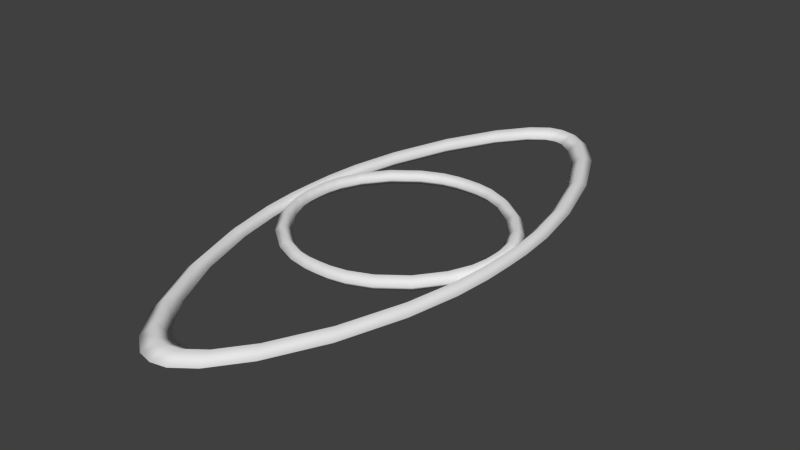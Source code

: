 # Source: eye.blend  (saved by Blender 2.76.0; exported with 4.5.12 LTS)
import bpy
from mathutils import Matrix  # noqa: F401  (used for matrix-valued properties, if any)

bpy.ops.wm.read_factory_settings(use_empty=True)
scene = bpy.context.scene
scene.name = 'Scene'

# ---- collections
col_collection_1 = bpy.data.collections.new('Collection 1'); scene.collection.children.link(col_collection_1)

# ---- world
world_world = bpy.data.worlds.new('World'); scene.world = world_world
world_world.color = (0.05088, 0.05088, 0.05088)
world_world.use_sun_shadow = False
world_world.sun_shadow_jitter_overblur = 0.0
world_world.cycles.sampling_method = 'MANUAL'
world_world.cycles.sample_map_resolution = 256

# ---- meshes
me_mesh = bpy.data.meshes.new('Mesh')
me_mesh.from_pydata([(-0.7566, -0.7566, -9.313e-09), (-0.7071, -0.7071, 0.06999), (-0.6576, -0.6576, 9.313e-09), (-0.7071, -0.7071, -0.06999), (-0.944, -0.5091, 1.863e-09), (-0.8833, -0.4741, 0.06999), (-0.8227, -0.4392, -1.863e-09), (-0.8833, -0.4741, -0.06999), (-1.036, -0.2901, 9.313e-10), (-0.9692, -0.2702, 0.06999), (-0.9021, -0.2503, -9.313e-10), (-0.9692, -0.2702, -0.06999), (-1.066, -0.126, 1.164e-09), (-0.9965, -0.1187, 0.06999), (-0.9269, -0.1115, -1.164e-09), (-0.9965, -0.1187, -0.06999), (-1.07, 1.807e-08, 3.088e-11), (-1.0, 3.725e-09, 0.06999), (-0.93, -1.807e-08, -3.088e-11), (-1.0, -3.725e-09, -0.06999), (-1.066, 0.126, -4.657e-10), (-0.9965, 0.1187, 0.06999), (-0.9269, 0.1115, 4.657e-10), (-0.9965, 0.1187, -0.06999), (-1.036, 0.2901, -9.313e-10), (-0.9692, 0.2702, 0.06999), (-0.9021, 0.2503, 9.313e-10), (-0.9692, 0.2702, -0.06999), (-0.944, 0.5091, 0.0), (-0.8833, 0.4741, 0.06999), (-0.8227, 0.4392, 0.0), (-0.8833, 0.4741, -0.06999), (-0.7566, 0.7566, 0.0), (-0.7071, 0.7071, 0.06999), (-0.6576, 0.6576, 0.0), (-0.7071, 0.7071, -0.06999), (-0.5091, 0.944, -9.313e-09), (-0.4741, 0.8833, 0.06999), (-0.4392, 0.8227, 9.313e-09), (-0.4741, 0.8833, -0.06999), (-0.2901, 1.036, -9.313e-09), (-0.2702, 0.9692, 0.06999), (-0.2503, 0.9021, 9.313e-09), (-0.2702, 0.9692, -0.06999), (-0.126, 1.066, -7.451e-09), (-0.1187, 0.9965, 0.06999), (-0.1115, 0.9269, 7.451e-09), (-0.1187, 0.9965, -0.06999), (2.98e-08, 1.07, -7.451e-09), (0.0, 1.0, 0.06999), (-2.98e-08, 0.93, 7.451e-09), (0.0, 1.0, -0.06999), (0.126, 1.066, -9.313e-09), (0.1187, 0.9965, 0.06999), (0.1115, 0.9269, 9.313e-09), (0.1187, 0.9965, -0.06999), (0.2901, 1.036, -1.118e-08), (0.2702, 0.9692, 0.06999), (0.2503, 0.9021, 1.118e-08), (0.2702, 0.9692, -0.06999), (0.5091, 0.944, -1.397e-08), (0.4741, 0.8833, 0.06999), (0.4392, 0.8227, 1.397e-08), (0.4741, 0.8833, -0.06999), (0.7566, 0.7566, -1.676e-08), (0.7071, 0.7071, 0.06999), (0.6576, 0.6576, 1.676e-08), (0.7071, 0.7071, -0.06999), (0.944, 0.5091, -1.024e-08), (0.8833, 0.4741, 0.06999), (0.8227, 0.4392, 1.024e-08), (0.8833, 0.4741, -0.06999), (1.036, 0.2901, -9.313e-09), (0.9692, 0.2702, 0.06999), (0.9021, 0.2503, 9.313e-09), (0.9692, 0.2702, -0.06999), (1.066, 0.126, -1.083e-08), (0.9965, 0.1187, 0.06999), (0.9269, 0.1115, 1.083e-08), (0.9965, 0.1187, -0.06999), (1.07, -3.761e-08, -1.23e-08), (1.0, -7.451e-09, 0.06999), (0.93, 3.761e-08, 1.23e-08), (1.0, 7.451e-09, -0.06999), (1.066, -0.126, -1.304e-08), (0.9965, -0.1187, 0.06999), (0.9269, -0.1115, 1.304e-08), (0.9965, -0.1187, -0.06999), (1.036, -0.2901, -1.397e-08), (0.9692, -0.2702, 0.06999), (0.9021, -0.2503, 1.397e-08), (0.9692, -0.2702, -0.06999), (0.944, -0.5091, -1.676e-08), (0.8833, -0.4741, 0.06999), (0.8227, -0.4392, 1.676e-08), (0.8833, -0.4741, -0.06999), (0.7566, -0.7566, -1.49e-08), (0.7071, -0.7071, 0.06999), (0.6576, -0.6576, 1.49e-08), (0.7071, -0.7071, -0.06999), (0.5091, -0.944, -1.956e-08), (0.4741, -0.8833, 0.06999), (0.4392, -0.8227, 1.956e-08), (0.4741, -0.8833, -0.06999), (0.2901, -1.036, -1.49e-08), (0.2702, -0.9692, 0.06999), (0.2503, -0.9021, 1.49e-08), (0.2702, -0.9692, -0.06999), (0.126, -1.066, -7.451e-09), (0.1187, -0.9965, 0.06999), (0.1115, -0.9269, 7.451e-09), (0.1187, -0.9965, -0.06999), (-5.215e-08, -1.07, -7.451e-09), (-1.49e-08, -1.0, 0.06999), (5.215e-08, -0.93, 7.451e-09), (1.49e-08, -1.0, -0.06999), (-0.126, -1.066, -1.49e-08), (-0.1187, -0.9965, 0.06999), (-0.1115, -0.9269, 1.49e-08), (-0.1187, -0.9965, -0.06999), (-0.2901, -1.036, -1.676e-08), (-0.2702, -0.9692, 0.06999), (-0.2503, -0.9021, 1.676e-08), (-0.2702, -0.9692, -0.06999), (-0.5091, -0.944, -7.451e-09), (-0.4741, -0.8833, 0.06999), (-0.4392, -0.8227, 7.451e-09), (-0.4741, -0.8833, -0.06999)], [], [(0, 4, 7, 3), (1, 5, 4, 0), (2, 6, 5, 1), (3, 7, 6, 2), (4, 8, 11, 7), (5, 9, 8, 4), (6, 10, 9, 5), (7, 11, 10, 6), (8, 12, 15, 11), (9, 13, 12, 8), (10, 14, 13, 9), (11, 15, 14, 10), (12, 16, 19, 15), (13, 17, 16, 12), (14, 18, 17, 13), (15, 19, 18, 14), (16, 20, 23, 19), (17, 21, 20, 16), (18, 22, 21, 17), (19, 23, 22, 18), (20, 24, 27, 23), (21, 25, 24, 20), (22, 26, 25, 21), (23, 27, 26, 22), (24, 28, 31, 27), (25, 29, 28, 24), (26, 30, 29, 25), (27, 31, 30, 26), (28, 32, 35, 31), (29, 33, 32, 28), (30, 34, 33, 29), (31, 35, 34, 30), (32, 36, 39, 35), (33, 37, 36, 32), (34, 38, 37, 33), (35, 39, 38, 34), (36, 40, 43, 39), (37, 41, 40, 36), (38, 42, 41, 37), (39, 43, 42, 38), (40, 44, 47, 43), (41, 45, 44, 40), (42, 46, 45, 41), (43, 47, 46, 42), (44, 48, 51, 47), (45, 49, 48, 44), (46, 50, 49, 45), (47, 51, 50, 46), (48, 52, 55, 51), (49, 53, 52, 48), (50, 54, 53, 49), (51, 55, 54, 50), (52, 56, 59, 55), (53, 57, 56, 52), (54, 58, 57, 53), (55, 59, 58, 54), (56, 60, 63, 59), (57, 61, 60, 56), (58, 62, 61, 57), (59, 63, 62, 58), (60, 64, 67, 63), (61, 65, 64, 60), (62, 66, 65, 61), (63, 67, 66, 62), (64, 68, 71, 67), (65, 69, 68, 64), (66, 70, 69, 65), (67, 71, 70, 66), (68, 72, 75, 71), (69, 73, 72, 68), (70, 74, 73, 69), (71, 75, 74, 70), (72, 76, 79, 75), (73, 77, 76, 72), (74, 78, 77, 73), (75, 79, 78, 74), (76, 80, 83, 79), (77, 81, 80, 76), (78, 82, 81, 77), (79, 83, 82, 78), (80, 84, 87, 83), (81, 85, 84, 80), (82, 86, 85, 81), (83, 87, 86, 82), (84, 88, 91, 87), (85, 89, 88, 84), (86, 90, 89, 85), (87, 91, 90, 86), (88, 92, 95, 91), (89, 93, 92, 88), (90, 94, 93, 89), (91, 95, 94, 90), (92, 96, 99, 95), (93, 97, 96, 92), (94, 98, 97, 93), (95, 99, 98, 94), (96, 100, 103, 99), (97, 101, 100, 96), (98, 102, 101, 97), (99, 103, 102, 98), (100, 104, 107, 103), (101, 105, 104, 100), (102, 106, 105, 101), (103, 107, 106, 102), (104, 108, 111, 107), (105, 109, 108, 104), (106, 110, 109, 105), (107, 111, 110, 106), (108, 112, 115, 111), (109, 113, 112, 108), (110, 114, 113, 109), (111, 115, 114, 110), (112, 116, 119, 115), (113, 117, 116, 112), (114, 118, 117, 113), (115, 119, 118, 114), (116, 120, 123, 119), (117, 121, 120, 116), (118, 122, 121, 117), (119, 123, 122, 118), (120, 124, 127, 123), (121, 125, 124, 120), (122, 126, 125, 121), (123, 127, 126, 122), (124, 0, 3, 127), (125, 1, 0, 124), (126, 2, 1, 125), (127, 3, 2, 126)])
me_mesh.polygons.foreach_set('use_smooth', [True] * 128)
me_mesh.use_remesh_preserve_volume = False
me_mesh.use_remesh_preserve_attributes = False
me_mesh.use_mirror_vertex_groups = False
me_mesh.update()
me_mesh_001 = bpy.data.meshes.new('Mesh.001')
me_mesh_001.from_pydata([(-0.7624, -0.8355, -6.519e-09), (-0.7071, -0.7926, 0.06999), (-0.6518, -0.7498, 6.519e-09), (-0.7071, -0.7926, -0.06999), (-0.9462, -0.5391, 3.725e-09), (-0.8833, -0.5082, 0.06999), (-0.8205, -0.4773, -3.725e-09), (-0.8833, -0.5082, -0.06999), (-1.037, -0.2975, 9.313e-10), (-0.9692, -0.2792, 0.06999), (-0.9017, -0.2609, -9.313e-10), (-0.9692, -0.2792, -0.06999), (-1.066, -0.1267, 1.281e-09), (-0.9965, -0.1197, 0.06999), (-0.9269, -0.1128, -1.281e-09), (-0.9965, -0.1197, -0.06999), (-1.07, 2.212e-08, 1.299e-09), (-1.0, -7.451e-09, 0.06999), (-0.93, -2.212e-08, -1.299e-09), (-1.0, 7.451e-09, -0.06999), (-1.066, 0.1267, 4.657e-10), (-0.9965, 0.1197, 0.06999), (-0.9269, 0.1128, -4.657e-10), (-0.9965, 0.1197, -0.06999), (-1.037, 0.2975, 4.657e-10), (-0.9692, 0.2792, 0.06999), (-0.9017, 0.2609, -4.657e-10), (-0.9692, 0.2792, -0.06999), (-0.9462, 0.5391, -1.397e-09), (-0.8833, 0.5082, 0.06999), (-0.8205, 0.4773, 1.397e-09), (-0.8833, 0.5082, -0.06999), (-0.7624, 0.8355, 0.0), (-0.7071, 0.7926, 0.06999), (-0.6518, 0.7498, 0.0), (-0.7071, 0.7926, -0.06999), (-0.5194, 1.089, 2.794e-09), (-0.4741, 1.036, 0.06999), (-0.4288, 0.9827, -2.794e-09), (-0.4741, 1.036, -0.06999), (-0.3029, 1.238, 2.794e-09), (-0.2702, 1.176, 0.06999), (-0.2376, 1.114, -2.794e-09), (-0.2702, 1.176, -0.06999), (-0.1355, 1.303, 3.725e-09), (-0.1187, 1.235, 0.06999), (-0.102, 1.167, -3.725e-09), (-0.1187, 1.235, -0.06999), (1.118e-08, 1.318, 3.725e-09), (-3.725e-09, 1.248, 0.06999), (-1.118e-08, 1.178, -3.725e-09), (3.725e-09, 1.248, -0.06999), (0.1355, 1.303, 3.725e-09), (0.1187, 1.235, 0.06999), (0.102, 1.167, -3.725e-09), (0.1187, 1.235, -0.06999), (0.3029, 1.238, 5.588e-09), (0.2702, 1.176, 0.06999), (0.2376, 1.114, -5.588e-09), (0.2702, 1.176, -0.06999), (0.5194, 1.089, 5.588e-09), (0.4741, 1.036, 0.06999), (0.4288, 0.9827, -5.588e-09), (0.4741, 1.036, -0.06999), (0.7624, 0.8355, 1.863e-09), (0.7071, 0.7926, 0.06999), (0.6518, 0.7498, -1.863e-09), (0.7071, 0.7926, -0.06999), (0.9462, 0.5391, -9.313e-10), (0.8833, 0.5082, 0.06999), (0.8205, 0.4773, 9.313e-10), (0.8833, 0.5082, -0.06999), (1.037, 0.2975, -1.863e-09), (0.9692, 0.2792, 0.06999), (0.9017, 0.2609, 1.863e-09), (0.9692, 0.2792, -0.06999), (1.066, 0.1267, -1.746e-09), (0.9965, 0.1197, 0.06999), (0.9269, 0.1128, 1.746e-09), (0.9965, 0.1197, -0.06999), (1.07, -4.166e-08, -1.996e-09), (1.0, 3.725e-09, 0.06999), (0.93, 4.166e-08, 1.996e-09), (1.0, -3.725e-09, -0.06999), (1.066, -0.1267, -2.678e-09), (0.9965, -0.1197, 0.06999), (0.9269, -0.1128, 2.678e-09), (0.9965, -0.1197, -0.06999), (1.037, -0.2975, -9.313e-10), (0.9692, -0.2792, 0.06999), (0.9017, -0.2609, 9.313e-10), (0.9692, -0.2792, -0.06999), (0.9462, -0.5391, -9.313e-10), (0.8833, -0.5082, 0.06999), (0.8205, -0.4773, 9.313e-10), (0.8833, -0.5082, -0.06999), (0.7624, -0.8355, 9.313e-10), (0.7071, -0.7926, 0.06999), (0.6518, -0.7498, -9.313e-10), (0.7071, -0.7926, -0.06999), (0.5194, -1.089, 0.0), (0.4741, -1.036, 0.06999), (0.4288, -0.9827, 0.0), (0.4741, -1.036, -0.06999), (0.3029, -1.238, -5.588e-09), (0.2702, -1.176, 0.06999), (0.2376, -1.114, 5.588e-09), (0.2702, -1.176, -0.06999), (0.1355, -1.303, -9.313e-09), (0.1187, -1.235, 0.06999), (0.102, -1.167, 9.313e-09), (0.1187, -1.235, -0.06999), (-2.608e-08, -1.318, 3.725e-09), (3.725e-09, -1.248, 0.06999), (2.608e-08, -1.178, -3.725e-09), (-3.725e-09, -1.248, -0.06999), (-0.1355, -1.303, -5.588e-09), (-0.1187, -1.235, 0.06999), (-0.102, -1.167, 5.588e-09), (-0.1187, -1.235, -0.06999), (-0.3029, -1.238, -1.118e-08), (-0.2702, -1.176, 0.06999), (-0.2376, -1.114, 1.118e-08), (-0.2702, -1.176, -0.06999), (-0.5194, -1.089, -1.863e-09), (-0.4741, -1.036, 0.06999), (-0.4288, -0.9827, 1.863e-09), (-0.4741, -1.036, -0.06999)], [], [(0, 4, 7, 3), (1, 5, 4, 0), (2, 6, 5, 1), (3, 7, 6, 2), (4, 8, 11, 7), (5, 9, 8, 4), (6, 10, 9, 5), (7, 11, 10, 6), (8, 12, 15, 11), (9, 13, 12, 8), (10, 14, 13, 9), (11, 15, 14, 10), (12, 16, 19, 15), (13, 17, 16, 12), (14, 18, 17, 13), (15, 19, 18, 14), (16, 20, 23, 19), (17, 21, 20, 16), (18, 22, 21, 17), (19, 23, 22, 18), (20, 24, 27, 23), (21, 25, 24, 20), (22, 26, 25, 21), (23, 27, 26, 22), (24, 28, 31, 27), (25, 29, 28, 24), (26, 30, 29, 25), (27, 31, 30, 26), (28, 32, 35, 31), (29, 33, 32, 28), (30, 34, 33, 29), (31, 35, 34, 30), (32, 36, 39, 35), (33, 37, 36, 32), (34, 38, 37, 33), (35, 39, 38, 34), (36, 40, 43, 39), (37, 41, 40, 36), (38, 42, 41, 37), (39, 43, 42, 38), (40, 44, 47, 43), (41, 45, 44, 40), (42, 46, 45, 41), (43, 47, 46, 42), (44, 48, 51, 47), (45, 49, 48, 44), (46, 50, 49, 45), (47, 51, 50, 46), (48, 52, 55, 51), (49, 53, 52, 48), (50, 54, 53, 49), (51, 55, 54, 50), (52, 56, 59, 55), (53, 57, 56, 52), (54, 58, 57, 53), (55, 59, 58, 54), (56, 60, 63, 59), (57, 61, 60, 56), (58, 62, 61, 57), (59, 63, 62, 58), (60, 64, 67, 63), (61, 65, 64, 60), (62, 66, 65, 61), (63, 67, 66, 62), (64, 68, 71, 67), (65, 69, 68, 64), (66, 70, 69, 65), (67, 71, 70, 66), (68, 72, 75, 71), (69, 73, 72, 68), (70, 74, 73, 69), (71, 75, 74, 70), (72, 76, 79, 75), (73, 77, 76, 72), (74, 78, 77, 73), (75, 79, 78, 74), (76, 80, 83, 79), (77, 81, 80, 76), (78, 82, 81, 77), (79, 83, 82, 78), (80, 84, 87, 83), (81, 85, 84, 80), (82, 86, 85, 81), (83, 87, 86, 82), (84, 88, 91, 87), (85, 89, 88, 84), (86, 90, 89, 85), (87, 91, 90, 86), (88, 92, 95, 91), (89, 93, 92, 88), (90, 94, 93, 89), (91, 95, 94, 90), (92, 96, 99, 95), (93, 97, 96, 92), (94, 98, 97, 93), (95, 99, 98, 94), (96, 100, 103, 99), (97, 101, 100, 96), (98, 102, 101, 97), (99, 103, 102, 98), (100, 104, 107, 103), (101, 105, 104, 100), (102, 106, 105, 101), (103, 107, 106, 102), (104, 108, 111, 107), (105, 109, 108, 104), (106, 110, 109, 105), (107, 111, 110, 106), (108, 112, 115, 111), (109, 113, 112, 108), (110, 114, 113, 109), (111, 115, 114, 110), (112, 116, 119, 115), (113, 117, 116, 112), (114, 118, 117, 113), (115, 119, 118, 114), (116, 120, 123, 119), (117, 121, 120, 116), (118, 122, 121, 117), (119, 123, 122, 118), (120, 124, 127, 123), (121, 125, 124, 120), (122, 126, 125, 121), (123, 127, 126, 122), (124, 0, 3, 127), (125, 1, 0, 124), (126, 2, 1, 125), (127, 3, 2, 126)])
me_mesh_001.polygons.foreach_set('use_smooth', [True] * 128)
me_mesh_001.use_remesh_preserve_volume = False
me_mesh_001.use_remesh_preserve_attributes = False
me_mesh_001.use_mirror_vertex_groups = False
me_mesh_001.update()

# ---- objects
ob_nurbscircle_001 = bpy.data.objects.new('NurbsCircle.001', me_mesh)
ob_nurbscircle = bpy.data.objects.new('NurbsCircle', me_mesh_001)

# ---- transforms, parenting, visibility, modifiers, constraints
ob_nurbscircle_001.location = (0.0, 0.0, 0.0)
ob_nurbscircle_001.scale = (0.9391, 0.9391, 0.9391)
ob_nurbscircle_001.lineart.crease_threshold = 0.0
_m = ob_nurbscircle_001.modifiers.new('EdgeSplit', 'EDGE_SPLIT')
_m.split_angle = 3.142
ob_nurbscircle.location = (0.0, 0.0, 0.0)
ob_nurbscircle.scale = (1.0, 1.934, 1.0)
ob_nurbscircle.lineart.crease_threshold = 0.0
_m = ob_nurbscircle.modifiers.new('EdgeSplit', 'EDGE_SPLIT')
_m.split_angle = 3.142

# ---- collection membership
col_collection_1.objects.link(ob_nurbscircle_001)
col_collection_1.objects.link(ob_nurbscircle)

# ---- scene / render settings (as saved in the file)
scene.frame_start = 1; scene.frame_end = 250; scene.frame_set(1)
scene.render.engine = 'BLENDER_EEVEE_NEXT'
scene.render.resolution_percentage = 50
scene.render.dither_intensity = 0.0
scene.cycles.use_denoising = False
scene.cycles.samples = 10
scene.cycles.sampling_pattern = 'TABULATED_SOBOL'
scene.cycles.light_sampling_threshold = 0.0
scene.cycles.use_adaptive_sampling = False
scene.cycles.use_light_tree = False
scene.cycles.blur_glossy = 0.0
scene.cycles.pixel_filter_type = 'GAUSSIAN'
scene.cycles.sample_clamp_indirect = 0.0
scene.view_settings.view_transform = 'Standard'
bpy.context.view_layer.update()

# ---- added for rendering (the .blend has no active camera and no usable light): camera, sun
cam_auto = bpy.data.cameras.new('AutoCamera')
cam_auto.lens = 50.0
cam_auto.sensor_width = 36.0
cam_auto.clip_end = 1000.0
ob_auto_camera = bpy.data.objects.new('AutoCamera', cam_auto)
scene.collection.objects.link(ob_auto_camera)
ob_auto_camera.location = (5.11693, -6.14032, 4.09354)
ob_auto_camera.rotation_euler = (1.09748, -7.21219e-08, 0.694738)
scene.camera = ob_auto_camera
light_auto_sun = bpy.data.lights.new('AutoSun', 'SUN')
light_auto_sun.energy = 3.0
light_auto_sun.angle = 0.0523599
ob_auto_sun = bpy.data.objects.new('AutoSun', light_auto_sun)
scene.collection.objects.link(ob_auto_sun)
ob_auto_sun.rotation_euler = (0.872665, 0.174533, 0.523599)
bpy.context.view_layer.update()
